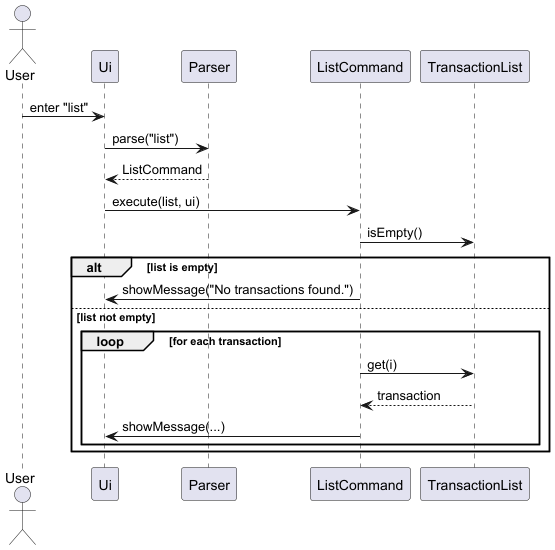

The diagram above was rendered by PlantUML. Its source (embedded in the PNG):
@startuml
actor User
participant Ui
participant Parser
participant ListCommand
participant TransactionList

User -> Ui : enter "list"
Ui -> Parser : parse("list")
Parser --> Ui : ListCommand
Ui -> ListCommand : execute(list, ui)
ListCommand -> TransactionList : isEmpty()

alt list is empty
    ListCommand -> Ui : showMessage("No transactions found.")
else list not empty
    loop for each transaction
        ListCommand -> TransactionList : get(i)
        TransactionList --> ListCommand : transaction
        ListCommand -> Ui : showMessage(...)
    end
end
@enduml